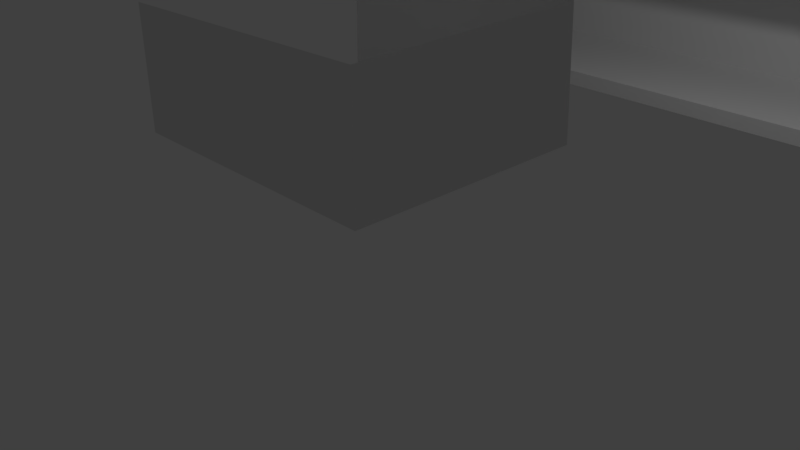 # Source: Armario_sala_.blend  (saved by Blender 2.79.0; exported with 4.5.12 LTS)
import bpy
from mathutils import Matrix  # noqa: F401  (used for matrix-valued properties, if any)

bpy.ops.wm.read_factory_settings(use_empty=True)
scene = bpy.context.scene
scene.name = 'Scene'

# ---- collections
col_collection_1 = bpy.data.collections.new('Collection 1'); scene.collection.children.link(col_collection_1)

# ---- world
world_world = bpy.data.worlds.new('World'); scene.world = world_world
world_world.color = (0.05088, 0.05088, 0.05088)
world_world.use_sun_shadow = False
world_world.sun_shadow_jitter_overblur = 0.0
world_world.cycles.sampling_method = 'MANUAL'

# ---- cameras
cam_camera = bpy.data.cameras.new('Camera')
cam_camera.clip_end = 100.0
cam_camera.lens = 35.0
cam_camera.sensor_width = 32.0
cam_camera.sensor_height = 18.0
cam_camera.ortho_scale = 7.314
cam_camera.dof.focus_distance = 0.0
cam_camera.dof.aperture_fstop = 128.0

# ---- lights
light_lamp = bpy.data.lights.new('Lamp', 'POINT')
light_lamp.transmission_factor = 0.0
light_lamp.cutoff_distance = 30.0
light_lamp.energy = 100.0
light_lamp.shadow_buffer_clip_start = 1.001
light_lamp.shadow_soft_size = 0.1
light_lamp.shadow_maximum_resolution = 0.006
light_lamp.use_absolute_resolution = True

# ---- meshes
me_cube_007 = bpy.data.meshes.new('Cube.007')
me_cube_007.from_pydata([(-2.111, 0.2145, 1.103), (-2.111, -0.2315, 1.103), (-2.111, -0.2315, 1.966), (-2.278, -0.2315, 1.059), (-2.111, -0.2315, 2.859), (-2.278, 0.2145, 1.059), (-2.111, 0.2145, 2.859), (-4.153, -0.2315, 2.305), (-2.169, 0.2145, 2.298), (-2.169, -0.2315, 2.298), (-4.153, 0.2145, 2.305), (-2.169, 0.2145, 2.229), (-2.169, -0.2315, 2.229), (-4.153, 0.2153, 1.655), (-2.169, 0.2145, 1.655), (-2.169, -0.2315, 1.644), (-4.153, 0.2145, 1.717), (-2.169, 0.2145, 1.702), (-2.169, -0.2315, 1.708), (-4.059, -0.2315, 1.067), (-4.212, -0.2315, 2.856), (-4.059, 0.2167, 1.067), (-2.142, 0.2145, 1.058), (-4.153, 0.2145, 2.237), (-4.153, -0.2315, 2.237), (-2.142, -0.2315, 1.058), (-4.153, -0.2315, 1.643), (-4.153, -0.2315, 1.717), (-4.211, -0.2315, 1.976), (-2.169, -0.2315, 1.105), (-2.169, 0.2145, 1.105), (-4.212, 0.2145, 2.856), (-4.151, 0.2145, 2.815), (-4.151, -0.2315, 2.815), (-4.186, -0.2315, 1.065), (-4.186, 0.2145, 1.065), (-2.169, -0.2315, 2.815), (-2.169, 0.2145, 2.815), (-4.156, -0.2315, 1.112), (-4.156, 0.2145, 1.112), (-4.208, 0.2145, 1.11), (-4.208, -0.2315, 1.11), (-4.186, -0.139, 1.065), (-4.059, -0.139, 1.067), (-2.142, -0.139, 1.058), (-2.278, -0.139, 1.059), (-2.146, -0.2315, 0.8342), (-2.146, 0.2145, 0.8342), (-2.204, 0.2145, 0.8352), (-2.204, -0.2315, 0.8352), (-4.177, 0.2145, 0.8441), (-4.177, -0.2315, 0.8441), (-4.112, 0.2145, 0.8461), (-4.112, -0.2315, 0.8461), (-2.146, -0.139, 0.8342), (-2.204, -0.139, 0.8352), (-4.177, -0.139, 0.8441), (-4.112, -0.139, 0.8461), (-2.278, 0.1186, 1.059), (-2.142, 0.1186, 1.058), (-2.146, 0.1186, 0.8342), (-4.177, 0.1186, 0.8441), (-2.204, 0.1186, 0.8352), (-4.186, 0.1186, 1.065), (-4.059, 0.1186, 1.067), (-4.112, 0.1186, 0.8461)], [], [(0, 1, 44, 59), (26, 27, 28), (18, 15, 2), (27, 24, 28), (24, 7, 28), (43, 19, 53, 57), (34, 41, 42), (7, 33, 20, 28), (28, 20, 31), (41, 40, 63, 42), (0, 6, 2, 1), (29, 3, 25, 1), (9, 12, 2), (15, 29, 1, 2), (1, 25, 44), (63, 40, 35), (19, 38, 41, 34), (33, 7, 10, 32), (41, 28, 31, 40), (38, 26, 28, 41), (19, 34, 51, 53), (63, 61, 65, 64), (58, 5, 48, 62), (3, 45, 55, 49), (29, 38, 19, 3), (34, 42, 56, 51), (25, 3, 49, 46), (44, 25, 46, 54), (63, 35, 50, 61), (59, 58, 62, 60), (33, 36, 4, 20), (22, 59, 60, 47), (21, 64, 65, 52), (31, 20, 4, 6), (22, 0, 59), (2, 12, 18), (16, 23, 24, 27), (37, 32, 10, 8), (37, 36, 33, 32), (17, 18, 12, 11), (18, 27, 26, 15), (17, 16, 27, 18), (13, 14, 15, 26), (14, 13, 39, 30), (38, 29, 30, 39), (29, 15, 14, 30), (26, 38, 39, 13), (23, 16, 17, 11), (9, 36, 37, 8), (7, 9, 8, 10), (12, 24, 23, 11), (6, 4, 2), (36, 9, 2, 4), (24, 12, 9, 7)])
_uv = me_cube_007.uv_layers.new(name='UVMap')
_uv.uv.foreach_set('vector', [0.6877, 0.8283, 0.7865, 0.8283, 0.766, 0.8387, 0.7089, 0.8387, 0.1798, 0.453, 0.1964, 0.453, 0.2536, 0.4658, 0.1937, 0.01319, 0.1795, 0.01321, 0.2509, 0.00033, 0.1964, 0.453, 0.3114, 0.4528, 0.2536, 0.4658, 0.3114, 0.4528, 0.3266, 0.4528, 0.2536, 0.4658, 0.5681, 0.5417, 0.5476, 0.5417, 0.5476, 0.4922, 0.5681, 0.4922, 0.4487, 0.8325, 0.4487, 0.8218, 0.4692, 0.8325, 0.3266, 0.4528, 0.4398, 0.4522, 0.4487, 0.4658, 0.2536, 0.4658, 0.4487, 0.6327, 0.4487, 0.4404, 0.5476, 0.4404, 0.4487, 0.8218, 0.5476, 0.8218, 0.5263, 0.8325, 0.4692, 0.8325, 0.6877, 0.8283, 0.6877, 0.4398, 0.7865, 0.6374, 0.7865, 0.8283, 0.06003, 0.01336, 0.04992, 0.03743, 0.04966, 0.007434, 0.05969, 0.0005754, 0.3245, 0.01302, 0.3093, 0.01304, 0.2509, 0.00033, 0.1795, 0.01321, 0.06003, 0.01336, 0.05969, 0.0005754, 0.2509, 0.00033, 0.7865, 0.8283, 0.7865, 0.8387, 0.766, 0.8387, 0.5263, 0.8325, 0.5476, 0.8218, 0.5476, 0.8325, 0.05213, 0.4323, 0.06225, 0.4538, 0.06176, 0.4654, 0.05174, 0.4604, 0.9012, 0.348, 0.9012, 0.235, 1.0, 0.235, 1.0, 0.348, 0.4487, 0.8218, 0.4487, 0.6327, 0.5476, 0.4404, 0.5476, 0.8218, 0.06225, 0.4538, 0.1798, 0.453, 0.2536, 0.4658, 0.06176, 0.4654, 0.05213, 0.4323, 0.05174, 0.4604, 0.002792, 0.4587, 0.0032, 0.4442, 0.3954, 0.5645, 0.3965, 0.5155, 0.4109, 0.5157, 0.4235, 0.5645, 0.4466, 0.5176, 0.4254, 0.5176, 0.4254, 0.4658, 0.4466, 0.4658, 0.5681, 0.4922, 0.5476, 0.4922, 0.5476, 0.4404, 0.5681, 0.4404, 0.06003, 0.01336, 0.06225, 0.4538, 0.05213, 0.4323, 0.04992, 0.03743, 0.4487, 0.8325, 0.4692, 0.8325, 0.4692, 0.8811, 0.4487, 0.8811, 0.04966, 0.007434, 0.04992, 0.03743, 0.0002382, 0.02115, 0.0, 0.00836, 0.766, 0.8387, 0.7865, 0.8387, 0.7865, 0.8883, 0.766, 0.8883, 0.5263, 0.8325, 0.5476, 0.8325, 0.5476, 0.8811, 0.5263, 0.8811, 0.4254, 0.5155, 0.3954, 0.5152, 0.4126, 0.4658, 0.4254, 0.4658, 0.3251, 0.4523, 0.3245, 0.01302, 0.3341, 0.0001471, 0.3341, 0.466, 0.6877, 0.8387, 0.7089, 0.8387, 0.7089, 0.8883, 0.6877, 0.8883, 0.4254, 0.5176, 0.4471, 0.5176, 0.4471, 0.5671, 0.4259, 0.5671, 0.8023, 0.0, 0.9012, 8.457e-07, 0.9012, 0.4658, 0.8023, 0.4658, 0.6877, 0.8387, 0.6877, 0.8283, 0.7089, 0.8387, 0.2509, 0.00033, 0.3093, 0.01304, 0.1937, 0.01319, 1.0, 0.1201, 1.0, 0.235, 0.9012, 0.235, 0.9012, 0.1201, 0.5707, 0.4404, 0.5721, 0.001128, 0.6853, 0.001051, 0.6853, 0.4408, 0.1979, 0.4658, 0.2967, 0.4658, 0.2967, 0.9052, 0.1979, 0.9052, 0.9018, 0.0004335, 1.001, 0.001846, 1.001, 0.1157, 0.9018, 0.1157, 0.1937, 0.01319, 0.1964, 0.453, 0.1798, 0.453, 0.1795, 0.01321, 0.0, 0.9056, 2.629e-06, 0.4658, 0.09885, 0.4658, 0.09885, 0.9056, 0.1977, 0.9056, 0.1979, 0.4658, 0.2968, 0.4658, 0.2968, 0.9056, 0.569, 0.4371, 0.5691, 0.002783, 0.6878, 0.002136, 0.6894, 0.4371, 2.623e-06, 0.9063, 2.623e-06, 0.4658, 0.09885, 0.4658, 0.09885, 0.9063, 1.0, 0.0, 1.0, 0.1177, 0.9012, 0.1201, 0.9012, 1.744e-06, 1.0, 0.1201, 1.0, 0.2376, 0.9012, 0.2376, 0.901, 0.1175, 0.6877, 0.4402, 0.5726, 0.4398, 0.5707, 0.0, 0.6877, 0.0004246, 1.0, 0.235, 1.0, 0.3479, 0.9012, 0.3479, 0.9012, 0.235, 2.705e-06, 0.9056, 2.638e-06, 0.4658, 0.09885, 0.4658, 0.09885, 0.9056, 0.2965, 0.4658, 0.2965, 0.9056, 0.1977, 0.9056, 0.1977, 0.4658, 0.6877, 0.4398, 0.7865, 0.4398, 0.7865, 0.6374, 0.4392, 0.01287, 0.3245, 0.01302, 0.2509, 0.00033, 0.4487, 0.0, 0.1816, 0.453, 0.1795, 0.01321, 0.1947, 0.01319, 0.1968, 0.453])
_uv.active_render = True
_uv = me_cube_007.uv_layers.new(name='UVMap.001')
_uv.uv.foreach_set('vector', [0.8343, 0.9378, 0.9157, 0.9378, 0.9157, 0.899, 0.8343, 0.899, 0.3323, 0.9816, 0.3323, 0.999, 0.252, 0.999, 0.251, 0.9806, 0.251, 0.998, 0.3313, 0.9806, 0.8353, 0.7337, 0.9157, 0.6551, 0.9157, 0.7337, 0.9573, 0.9786, 0.9395, 0.9786, 0.9573, 0.9, 0.999, 0.8173, 0.9802, 0.8173, 0.9802, 0.897, 0.999, 0.897, 0.9782, 0.9174, 0.9603, 0.9174, 0.9782, 0.9, 0.501, 0.897, 0.6657, 0.897, 0.6657, 0.8173, 0.501, 0.8173, 0.002002, 0.8153, 0.3323, 0.8153, 0.3323, 0.6551, 0.9782, 0.7337, 0.9782, 0.6541, 0.9385, 0.6541, 0.9385, 0.7337, 0.001001, 0.6521, 0.3323, 0.6521, 0.3323, 0.4908, 0.001001, 0.4908, 0.999, 0.9194, 0.9802, 0.9194, 0.9802, 0.9378, 0.999, 0.9378, 0.9563, 0.899, 0.9385, 0.899, 0.9385, 0.9776, 0.9157, 0.897, 0.9157, 0.7357, 0.876, 0.7357, 0.876, 0.897, 0.9812, 0.9174, 0.999, 0.9174, 0.999, 0.9, 0.9593, 0.9164, 0.9772, 0.899, 0.9593, 0.899, 0.9782, 0.9194, 0.9593, 0.9194, 0.9593, 0.9378, 0.9782, 0.9378, 0.8323, 0.6541, 0.6677, 0.6541, 0.6677, 0.8153, 0.8323, 0.8153, 0.3343, 0.6521, 0.6657, 0.6521, 0.6657, 0.4908, 0.3343, 0.4908, 0.874, 0.897, 0.874, 0.7357, 0.8343, 0.7357, 0.8343, 0.897, 0.249, 0.999, 0.249, 0.9806, 0.1677, 0.9806, 0.1677, 0.999, 0.999, 0.8153, 0.999, 0.7357, 0.9802, 0.7357, 0.9802, 0.8153, 0.1657, 0.999, 0.1657, 0.9806, 0.08433, 0.9806, 0.08433, 0.999, 0.999, 0.6541, 0.9802, 0.6541, 0.9802, 0.7337, 0.999, 0.7337, 0.501, 0.9378, 0.8323, 0.9378, 0.8323, 0.899, 0.501, 0.899, 0.9782, 0.8173, 0.9593, 0.8173, 0.9593, 0.897, 0.9782, 0.897, 0.08233, 0.999, 0.08233, 0.9806, 0.001001, 0.9806, 0.001001, 0.999, 0.9782, 0.7357, 0.9593, 0.7357, 0.9593, 0.8153, 0.9782, 0.8153, 0.9157, 0.9786, 0.9157, 0.9602, 0.8343, 0.9602, 0.8343, 0.9786, 0.9573, 0.8173, 0.9385, 0.8173, 0.9385, 0.897, 0.9573, 0.897, 0.501, 0.9582, 0.8323, 0.9582, 0.8323, 0.9398, 0.501, 0.9398, 0.9573, 0.7357, 0.9385, 0.7357, 0.9385, 0.8153, 0.9573, 0.8153, 0.9157, 0.9582, 0.9157, 0.9398, 0.8343, 0.9398, 0.8343, 0.9582, 0.1657, 0.001001, 0.001001, 0.001001, 0.001001, 0.3255, 0.1657, 0.3255, 0.9802, 0.899, 0.998, 0.899, 0.9802, 0.9164, 0.8343, 0.6541, 0.8343, 0.7327, 0.9147, 0.6541, 0.999, 0.1643, 0.8343, 0.1643, 0.8343, 0.3255, 0.999, 0.3255, 0.001001, 0.4888, 0.3323, 0.4888, 0.3323, 0.3275, 0.001001, 0.3275, 0.499, 0.001001, 0.3343, 0.001001, 0.3343, 0.3255, 0.499, 0.3255, 0.999, 0.001001, 0.8343, 0.001001, 0.8343, 0.1623, 0.999, 0.1623, 0.501, 0.9786, 0.8323, 0.9786, 0.8323, 0.9602, 0.501, 0.9602, 0.3323, 0.3255, 0.3323, 0.001001, 0.1677, 0.001001, 0.1677, 0.3255, 0.3343, 0.8153, 0.6657, 0.8153, 0.6657, 0.6541, 0.3343, 0.6541, 0.6657, 0.3255, 0.6657, 0.001001, 0.501, 0.001001, 0.501, 0.3255, 0.3343, 0.4888, 0.6657, 0.4888, 0.6657, 0.3275, 0.3343, 0.3275, 0.499, 0.8173, 0.3343, 0.8173, 0.3343, 0.9786, 0.499, 0.9786, 0.999, 0.3275, 0.8343, 0.3275, 0.8343, 0.4888, 0.999, 0.4888, 0.8323, 0.001001, 0.6677, 0.001001, 0.6677, 0.3255, 0.8323, 0.3255, 0.999, 0.4908, 0.8343, 0.4908, 0.8343, 0.6521, 0.999, 0.6521, 0.001001, 0.9786, 0.3323, 0.9786, 0.3323, 0.8173, 0.001001, 0.8173, 0.8323, 0.6521, 0.8323, 0.3275, 0.6677, 0.3275, 0.6677, 0.6521, 0.001001, 0.8143, 0.001001, 0.6541, 0.3313, 0.6541, 0.6677, 0.897, 0.8323, 0.897, 0.8323, 0.8173, 0.6677, 0.8173, 0.9365, 0.9786, 0.9365, 0.6541, 0.9177, 0.6541, 0.9177, 0.9786])
me_cube_007.use_remesh_preserve_volume = False
me_cube_007.use_remesh_preserve_attributes = False
me_cube_007.use_mirror_vertex_groups = False
me_cube_007.update()
me_cube_005 = bpy.data.meshes.new('Cube.005')
me_cube_005.from_pydata([(1.097, -0.5121, 1.492), (1.097, -0.9581, 1.492), (0.5926, -0.9581, 1.498), (0.5927, -0.5121, 1.498), (1.095, -0.9581, 1.282), (1.096, -0.5121, 1.282), (0.5902, -0.5121, 1.288), (0.5902, -0.958, 1.288), (-0.8868, -0.5113, 0.9175), (-0.8868, -0.9581, 0.906), (-0.378, -0.9581, 0.9126), (-0.3771, -0.5121, 0.6935), (-0.3771, -0.9581, 0.6935), (-0.8878, -0.9581, 0.69), (-0.8874, -0.5121, 0.6882), (-0.3799, -0.5232, 0.9239)], [(0, 1), (9, 8)], [(2, 7, 4, 1), (3, 6, 7, 2), (6, 5, 4, 7), (6, 3, 0, 5), (12, 11, 15, 10), (13, 14, 11, 12), (14, 8, 15, 11), (10, 9, 13, 12)])
me_cube_005.use_remesh_preserve_volume = False
me_cube_005.use_remesh_preserve_attributes = False
me_cube_005.use_mirror_vertex_groups = False
me_cube_005.update()
me_cube_002 = bpy.data.meshes.new('Cube.002')
me_cube_002.from_pydata([(1.155, 0.1553, 0.3665), (1.155, -0.2906, 0.3665), (1.155, -0.2906, 0.9644), (0.9884, -0.2906, 0.3222), (1.096, -0.2906, 2.121), (0.9884, 0.1553, 0.3222), (1.096, 0.1553, 2.121), (-0.8868, -0.2906, 1.568), (1.155, 0.1553, 0.9644), (1.097, 0.1553, 1.561), (1.097, -0.2906, 1.561), (1.155, -0.2906, 0.9001), (-0.8868, 0.1553, 1.568), (1.155, 0.1553, 0.9119), (1.155, -0.2906, 1.492), (1.155, 0.1553, 1.492), (1.097, 0.1553, 1.492), (1.097, -0.2906, 1.492), (1.155, -0.2906, 1.559), (-0.8868, 0.1562, 0.9175), (1.097, 0.1553, 0.9179), (1.097, -0.2906, 0.9067), (1.155, 0.1553, 1.559), (1.155, 0.1553, 2.122), (-0.8868, 0.1553, 0.9805), (1.097, 0.1553, 0.9645), (1.097, -0.2906, 0.971), (-0.7929, -0.2906, 0.3299), (-0.8845, -0.2906, 2.121), (-0.7929, 0.1576, 0.3299), (1.124, 0.1553, 0.3212), (-0.8868, 0.1553, 1.5), (-0.8868, -0.2906, 1.5), (1.124, -0.2906, 0.3212), (-0.8868, -0.2906, 0.906), (-0.8868, -0.2906, 0.9805), (-0.9449, -0.2906, 1.57), (-0.9449, -0.2906, 0.9055), (1.097, -0.2906, 0.3679), (1.097, 0.1553, 0.3679), (-0.9471, -0.2906, 2.078), (-0.9471, 0.1553, 2.078), (-0.9463, -0.2906, 2.119), (-0.8847, 0.1553, 2.079), (-0.9449, 0.1553, 0.9171), (-0.8847, -0.2906, 2.079), (1.155, 0.1553, 2.077), (-0.9449, 0.1553, 0.9813), (-0.9196, -0.2906, 0.328), (1.155, -0.2906, 2.077), (-0.9196, 0.1553, 0.328), (-0.9449, 0.1553, 1.57), (1.097, -0.2906, 2.078), (-0.9449, 0.1553, 1.502), (-0.9449, -0.2906, 1.502), (-0.9463, 0.1553, 2.119), (1.097, 0.1553, 2.078), (-0.9449, -0.2906, 0.9779), (-0.8897, -0.2906, 0.3754), (-0.8897, 0.1553, 0.3754), (-0.942, 0.1553, 0.3731), (-0.942, -0.2906, 0.3731), (-0.9196, -0.1981, 0.328), (-0.7929, -0.1981, 0.3299), (-0.8845, 0.1553, 2.121), (1.155, -0.2906, 2.122), (1.124, -0.1981, 0.3212), (0.9884, -0.1981, 0.3222), (1.12, -0.2906, 0.09716), (1.12, 0.1553, 0.09716), (1.062, 0.1553, 0.09816), (1.062, -0.2906, 0.09816), (-0.9114, 0.1553, 0.1071), (-0.9114, -0.2906, 0.1071), (-0.8463, 0.1553, 0.1091), (-0.8463, -0.2906, 0.1091), (1.12, -0.1981, 0.09716), (1.062, -0.1981, 0.09816), (-0.9114, -0.1981, 0.1071), (-0.8463, -0.1981, 0.1091), (0.9884, 0.0595, 0.3222), (1.124, 0.0595, 0.3212), (1.12, 0.0595, 0.09716), (-0.9114, 0.0595, 0.1071), (1.062, 0.0595, 0.09816), (-0.9196, 0.0595, 0.328), (-0.7929, 0.0595, 0.3299), (-0.8463, 0.0595, 0.1091)], [], [(46, 23, 65, 49), (43, 56, 6, 64), (52, 10, 18, 49), (34, 35, 57, 37), (24, 19, 44, 47), (12, 31, 53, 51), (35, 24, 47, 57), (59, 29, 50, 60), (26, 21, 11, 2), (56, 46, 23, 6), (7, 12, 51, 36), (5, 30, 69, 70), (32, 31, 53, 54), (31, 24, 47, 53), (45, 28, 42, 40), (35, 32, 54, 57), (43, 12, 51, 41), (19, 34, 37, 44), (32, 7, 36, 54), (63, 27, 75, 79), (20, 13, 11, 21), (8, 25, 26, 2), (45, 52, 4, 28), (22, 46, 49, 18), (4, 52, 49, 65), (9, 56, 46, 22), (7, 45, 40, 36), (64, 55, 41, 43), (36, 40, 41, 51), (37, 57, 47, 44), (57, 54, 53, 47), (54, 36, 51, 53), (40, 42, 55, 41), (15, 22, 18, 14), (0, 13, 11, 1), (13, 8, 2, 11), (16, 9, 22, 15), (38, 3, 33, 1), (10, 17, 14, 18), (20, 25, 8, 13), (5, 39, 0, 30), (21, 38, 1, 11), (30, 0, 1, 33, 66, 81), (48, 61, 60, 50, 85, 62), (27, 58, 61, 48), (39, 38, 1, 0), (58, 59, 60, 61), (56, 52, 49, 46), (45, 43, 41, 40), (80, 86, 29, 5), (45, 7, 12, 43), (14, 2, 8, 15), (61, 37, 44, 60), (58, 34, 37, 61), (27, 48, 73, 75), (85, 83, 87, 86), (86, 63, 62, 85), (50, 29, 74, 72), (80, 5, 70, 84), (3, 67, 77, 71), (38, 58, 27, 3), (48, 62, 78, 73), (84, 70, 69, 82), (33, 3, 71, 68), (79, 75, 73, 78), (66, 33, 68, 76), (85, 50, 72, 83), (81, 80, 84, 82), (64, 28, 4, 6), (71, 77, 76, 68), (30, 81, 82, 69), (79, 78, 62, 63), (80, 81, 66, 67), (76, 77, 67, 66), (74, 87, 83, 72), (29, 86, 87, 74), (28, 64, 55, 42), (23, 65, 4, 6), (25, 16, 15, 8), (9, 16, 31, 12), (32, 17, 10, 7), (24, 31, 32, 35), (56, 43, 12, 9), (56, 52, 45, 43), (63, 67, 3, 27), (5, 29, 59, 39), (86, 80, 67, 63), (25, 26, 17, 16), (26, 35, 34, 21), (25, 20, 19, 24), (25, 24, 35, 26), (19, 20, 21, 34), (39, 20, 13, 0), (59, 60, 44, 19), (20, 19, 59, 39), (58, 38, 39, 59), (38, 21, 20, 39), (34, 58, 59, 19), (31, 24, 25, 16), (10, 52, 56, 9), (7, 10, 9, 12), (17, 32, 31, 16), (14, 17, 26, 2)])
me_cube_002.use_remesh_preserve_volume = False
me_cube_002.use_remesh_preserve_attributes = False
me_cube_002.use_mirror_vertex_groups = False
me_cube_002.update()

# ---- objects
ob_cube_003 = bpy.data.objects.new('Cube.003', me_cube_007)
ob_cube_002 = bpy.data.objects.new('Cube.002', me_cube_005)
ob_cube_000 = bpy.data.objects.new('Cube.000', me_cube_002)
ob_lamp = bpy.data.objects.new('Lamp', light_lamp)
ob_camera = bpy.data.objects.new('Camera', cam_camera)

# ---- transforms, parenting, visibility, modifiers, constraints
ob_cube_003.location = (0.1458, 4.219, 0.4462)
ob_cube_003.scale = (4.075, 4.075, 4.075)
ob_cube_003.lineart.crease_threshold = 0.0
ob_cube_002.location = (5.881, 0.03017, 0.4462)
ob_cube_002.scale = (4.075, 4.075, 4.075)
ob_cube_002.lineart.crease_threshold = 0.0
ob_cube_000.location = (0.1458, 4.219, 0.4462)
ob_cube_000.scale = (4.075, 4.075, 4.075)
ob_cube_000.lineart.crease_threshold = 0.0
ob_lamp.location = (4.076, 1.005, 5.904)
ob_lamp.rotation_euler = (0.6503, 0.05522, 1.866)
ob_lamp.lock_rotations_4d = False
ob_lamp.empty_display_type = 'ARROWS'
ob_lamp.color = (0.0, 0.0, 0.0, 0.0)
ob_lamp.lineart.crease_threshold = 0.0
ob_camera.location = (7.481, -6.508, 5.344)
ob_camera.rotation_euler = (1.109, 0.0, 0.8149)
ob_camera.lock_rotations_4d = False
ob_camera.empty_display_type = 'ARROWS'
ob_camera.color = (0.0, 0.0, 0.0, 0.0)
ob_camera.display_type = 'WIRE'
ob_camera.lineart.crease_threshold = 0.0

# ---- collection membership
col_collection_1.objects.link(ob_cube_003)
col_collection_1.objects.link(ob_cube_002)
col_collection_1.objects.link(ob_cube_000)
col_collection_1.objects.link(ob_lamp)
col_collection_1.objects.link(ob_camera)

# ---- scene / render settings (as saved in the file)
scene.camera = ob_camera
scene.frame_start = 1; scene.frame_end = 250; scene.frame_set(39)
scene.render.engine = 'BLENDER_EEVEE_NEXT'
scene.render.resolution_percentage = 50
scene.render.dither_intensity = 0.0
scene.cycles.use_denoising = False
scene.cycles.samples = 128
scene.cycles.sampling_pattern = 'TABULATED_SOBOL'
scene.cycles.use_adaptive_sampling = False
scene.cycles.use_light_tree = False
scene.cycles.blur_glossy = 0.0
scene.cycles.sample_clamp_indirect = 0.0
scene.view_settings.view_transform = 'Standard'
bpy.context.view_layer.update()
